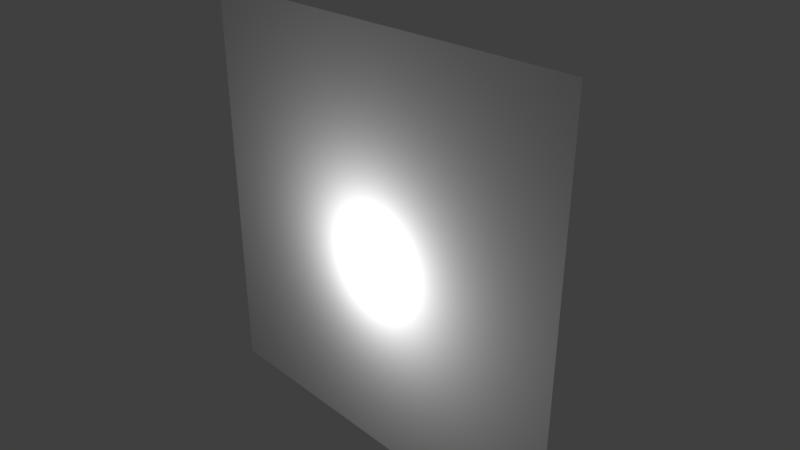 # Source: plate.blend  (saved by Blender 2.79.0; exported with 4.5.12 LTS)
import bpy
from mathutils import Matrix  # noqa: F401  (used for matrix-valued properties, if any)

bpy.ops.wm.read_factory_settings(use_empty=True)
scene = bpy.context.scene
scene.name = 'Scene'

# ---- collections
col_collection_1 = bpy.data.collections.new('Collection 1'); scene.collection.children.link(col_collection_1)

# ---- materials (node trees are filled in below, after node groups)
mat_material = bpy.data.materials.new('Material')
mat_material.alpha_threshold = 0.0
mat_material.use_transparent_shadow = False
mat_material.roughness = 0.5
mat_material.line_color = (0.0, 0.0, 0.0, 1.0)

# ---- material node trees

# ---- world
world_world = bpy.data.worlds.new('World'); scene.world = world_world
world_world.color = (0.05088, 0.05088, 0.05088)
world_world.use_sun_shadow = False
world_world.sun_shadow_jitter_overblur = 0.0
world_world.cycles.sampling_method = 'MANUAL'

# ---- cameras
cam_camera = bpy.data.cameras.new('Camera')
cam_camera.clip_end = 100.0
cam_camera.lens = 35.0
cam_camera.sensor_width = 32.0
cam_camera.sensor_height = 18.0
cam_camera.ortho_scale = 7.314
cam_camera.dof.focus_distance = 0.0
cam_camera.dof.aperture_fstop = 128.0

# ---- lights
light_lamp = bpy.data.lights.new('Lamp', 'POINT')
light_lamp.transmission_factor = 0.0
light_lamp.cutoff_distance = 30.0
light_lamp.energy = 100.0
light_lamp.shadow_buffer_clip_start = 1.001
light_lamp.shadow_soft_size = 0.1
light_lamp.shadow_maximum_resolution = 0.006
light_lamp.use_absolute_resolution = True

# ---- meshes
me_plane = bpy.data.meshes.new('Plane')
me_plane.from_pydata([(-1.0, -1.0, 0.0), (1.0, -1.0, 0.0), (-1.0, 1.0, 0.0), (1.0, 1.0, 0.0)], [], [(0, 1, 3, 2)])
_uv = me_plane.uv_layers.new(name='UVMap')
_uv.uv.foreach_set('vector', [1.49e-07, 1.0, 0.0, 1.49e-07, 1.0, 0.0, 1.0, 1.0])
me_plane.materials.append(mat_material)
me_plane.use_remesh_preserve_volume = False
me_plane.use_remesh_preserve_attributes = False
me_plane.use_mirror_vertex_groups = False
me_plane.update()

# ---- objects
ob_plane = bpy.data.objects.new('Plane', me_plane)
ob_lamp = bpy.data.objects.new('Lamp', light_lamp)
ob_camera = bpy.data.objects.new('Camera', cam_camera)

# ---- transforms, parenting, visibility, modifiers, constraints
ob_plane.location = (0.0, 0.0, 0.0)
ob_plane.rotation_euler = (1.571, 1.571, 0.0)
ob_plane.scale = (3.0, 3.0, 1.0)
ob_plane.lineart.crease_threshold = 0.0
ob_lamp.location = (0.1261, -0.8219, -0.08449)
ob_lamp.rotation_euler = (0.6503, 0.05522, 1.866)
ob_lamp.lock_rotations_4d = False
ob_lamp.empty_display_type = 'ARROWS'
ob_lamp.color = (0.0, 0.0, 0.0, 0.0)
ob_lamp.lineart.crease_threshold = 0.0
ob_camera.location = (7.481, -6.508, 5.344)
ob_camera.rotation_euler = (1.109, 0.0, 0.8149)
ob_camera.lock_rotations_4d = False
ob_camera.empty_display_type = 'ARROWS'
ob_camera.color = (0.0, 0.0, 0.0, 0.0)
ob_camera.display_type = 'WIRE'
ob_camera.lineart.crease_threshold = 0.0

# ---- collection membership
col_collection_1.objects.link(ob_plane)
col_collection_1.objects.link(ob_lamp)
col_collection_1.objects.link(ob_camera)

# ---- scene / render settings (as saved in the file)
scene.camera = ob_camera
scene.frame_start = 1; scene.frame_end = 250; scene.frame_set(1)
scene.render.engine = 'BLENDER_EEVEE_NEXT'
scene.render.resolution_percentage = 50
scene.render.dither_intensity = 0.0
scene.cycles.use_denoising = False
scene.cycles.samples = 128
scene.cycles.sampling_pattern = 'TABULATED_SOBOL'
scene.cycles.use_adaptive_sampling = False
scene.cycles.use_light_tree = False
scene.cycles.blur_glossy = 0.0
scene.cycles.sample_clamp_indirect = 0.0
scene.view_settings.view_transform = 'Standard'
bpy.context.view_layer.update()
